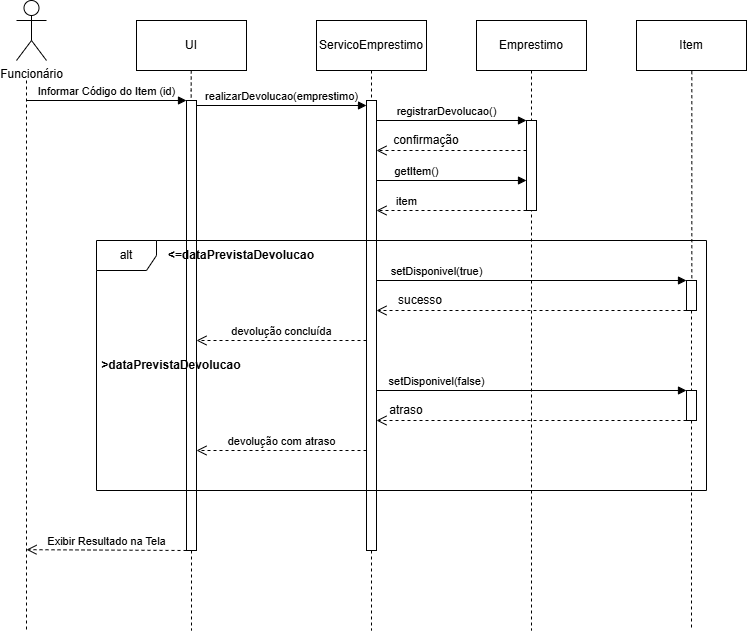

The diagram above was exported from draw.io. Its source (the exported page's mxGraphModel, read from the mxfile embedded in the PNG):
<mxGraphModel dx="1695" dy="497" grid="1" gridSize="10" guides="1" tooltips="1" connect="1" arrows="1" fold="1" page="1" pageScale="1" pageWidth="827" pageHeight="1169" math="0" shadow="0">
  <root>
    <mxCell id="0" />
    <mxCell id="1" parent="0" />
    <mxCell id="JeGqr6wbV0A_4EdyIoCv-1" edge="1" parent="1" style="edgeStyle=orthogonalEdgeStyle;rounded=0;orthogonalLoop=1;jettySize=auto;html=1;dashed=1;endArrow=none;endFill=0;" value="">
      <mxGeometry relative="1" as="geometry">
        <Array as="points">
          <mxPoint x="20" y="230" />
          <mxPoint x="20" y="230" />
        </Array>
        <mxPoint x="20" y="140" as="sourcePoint" />
        <mxPoint x="20" y="690" as="targetPoint" />
      </mxGeometry>
    </mxCell>
    <mxCell id="JeGqr6wbV0A_4EdyIoCv-2" parent="1" style="shape=umlActor;verticalLabelPosition=bottom;verticalAlign=top;html=1;outlineConnect=0;" value="Funcionário" vertex="1">
      <mxGeometry height="60" width="30" x="10" y="60" as="geometry" />
    </mxCell>
    <mxCell id="JeGqr6wbV0A_4EdyIoCv-3" edge="1" parent="1" source="JeGqr6wbV0A_4EdyIoCv-4" style="edgeStyle=orthogonalEdgeStyle;rounded=0;orthogonalLoop=1;jettySize=auto;html=1;exitX=0.5;exitY=1;exitDx=0;exitDy=0;dashed=1;endArrow=none;endFill=0;">
      <mxGeometry relative="1" as="geometry">
        <mxPoint x="365" y="690" as="targetPoint" />
      </mxGeometry>
    </mxCell>
    <mxCell id="JeGqr6wbV0A_4EdyIoCv-4" parent="1" style="html=1;whiteSpace=wrap;" value="ServicoEmprestimo" vertex="1">
      <mxGeometry height="50" width="110" x="310" y="80" as="geometry" />
    </mxCell>
    <mxCell id="JeGqr6wbV0A_4EdyIoCv-5" edge="1" parent="1" source="JeGqr6wbV0A_4EdyIoCv-6" style="edgeStyle=orthogonalEdgeStyle;rounded=0;orthogonalLoop=1;jettySize=auto;html=1;exitX=0.5;exitY=1;exitDx=0;exitDy=0;dashed=1;endArrow=none;endFill=0;">
      <mxGeometry relative="1" as="geometry">
        <mxPoint x="525" y="690" as="targetPoint" />
      </mxGeometry>
    </mxCell>
    <mxCell id="JeGqr6wbV0A_4EdyIoCv-6" parent="1" style="html=1;whiteSpace=wrap;" value="Emprestimo" vertex="1">
      <mxGeometry height="50" width="110" x="470" y="80" as="geometry" />
    </mxCell>
    <mxCell id="JeGqr6wbV0A_4EdyIoCv-7" parent="1" style="html=1;whiteSpace=wrap;" value="Item" vertex="1">
      <mxGeometry height="50" width="110" x="630" y="80" as="geometry" />
    </mxCell>
    <mxCell id="JeGqr6wbV0A_4EdyIoCv-8" parent="1" style="html=1;points=[[0,0,0,0,5],[0,1,0,0,-5],[1,0,0,0,5],[1,1,0,0,-5]];perimeter=orthogonalPerimeter;outlineConnect=0;targetShapes=umlLifeline;portConstraint=eastwest;newEdgeStyle={&quot;curved&quot;:0,&quot;rounded&quot;:0};" value="" vertex="1">
      <mxGeometry height="450" width="10" x="360" y="160" as="geometry" />
    </mxCell>
    <mxCell id="JeGqr6wbV0A_4EdyIoCv-9" edge="1" parent="1" source="JeGqr6wbV0A_4EdyIoCv-21" style="html=1;verticalAlign=bottom;endArrow=block;curved=0;rounded=0;entryX=0;entryY=0;entryDx=0;entryDy=5;exitX=1;exitY=0;exitDx=0;exitDy=5;exitPerimeter=0;" target="JeGqr6wbV0A_4EdyIoCv-8" value="realizarDevolucao(emprestimo)">
      <mxGeometry relative="1" as="geometry">
        <mxPoint x="70" y="165" as="sourcePoint" />
      </mxGeometry>
    </mxCell>
    <mxCell id="JeGqr6wbV0A_4EdyIoCv-10" edge="1" parent="1" style="html=1;verticalAlign=bottom;endArrow=open;dashed=1;endSize=8;curved=0;rounded=0;exitX=0;exitY=1;exitDx=0;exitDy=-5;" value="devolução concluída">
      <mxGeometry relative="1" as="geometry">
        <mxPoint x="360" y="400" as="sourcePoint" />
        <mxPoint x="190" y="399.9999999999999" as="targetPoint" />
      </mxGeometry>
    </mxCell>
    <mxCell id="JeGqr6wbV0A_4EdyIoCv-11" parent="1" style="html=1;points=[[0,0,0,0,5],[0,1,0,0,-5],[1,0,0,0,5],[1,1,0,0,-5]];perimeter=orthogonalPerimeter;outlineConnect=0;targetShapes=umlLifeline;portConstraint=eastwest;newEdgeStyle={&quot;curved&quot;:0,&quot;rounded&quot;:0};" value="" vertex="1">
      <mxGeometry height="90" width="10" x="520" y="180" as="geometry" />
    </mxCell>
    <mxCell id="JeGqr6wbV0A_4EdyIoCv-12" edge="1" parent="1" style="html=1;verticalAlign=bottom;endArrow=block;curved=0;rounded=0;entryX=0;entryY=0;entryDx=0;entryDy=5;" value="registrarDevolucao()">
      <mxGeometry relative="1" x="-0.0667" as="geometry">
        <mxPoint as="offset" />
        <mxPoint x="370" y="180" as="sourcePoint" />
        <mxPoint x="520" y="180" as="targetPoint" />
      </mxGeometry>
    </mxCell>
    <mxCell id="JeGqr6wbV0A_4EdyIoCv-13" edge="1" parent="1" style="html=1;verticalAlign=bottom;endArrow=open;dashed=1;endSize=8;curved=0;rounded=0;exitX=0;exitY=1;exitDx=0;exitDy=-5;" value="">
      <mxGeometry relative="1" x="0.6" as="geometry">
        <mxPoint as="offset" />
        <mxPoint x="520" y="210" as="sourcePoint" />
        <mxPoint x="370" y="210" as="targetPoint" />
      </mxGeometry>
    </mxCell>
    <mxCell id="JeGqr6wbV0A_4EdyIoCv-14" edge="1" parent="1" style="html=1;verticalAlign=bottom;endArrow=block;curved=0;rounded=0;entryX=0;entryY=0;entryDx=0;entryDy=5;" value="getItem()">
      <mxGeometry relative="1" x="-0.4667" as="geometry">
        <mxPoint as="offset" />
        <mxPoint x="370" y="240" as="sourcePoint" />
        <mxPoint x="520" y="240" as="targetPoint" />
      </mxGeometry>
    </mxCell>
    <mxCell id="JeGqr6wbV0A_4EdyIoCv-15" edge="1" parent="1" style="html=1;verticalAlign=bottom;endArrow=open;dashed=1;endSize=8;curved=0;rounded=0;exitX=0;exitY=1;exitDx=0;exitDy=-5;" value="item">
      <mxGeometry relative="1" x="0.6" as="geometry">
        <mxPoint as="offset" />
        <mxPoint x="520" y="270" as="sourcePoint" />
        <mxPoint x="370" y="270" as="targetPoint" />
      </mxGeometry>
    </mxCell>
    <mxCell id="JeGqr6wbV0A_4EdyIoCv-16" edge="1" parent="1" style="html=1;verticalAlign=bottom;endArrow=block;curved=0;rounded=0;entryX=0;entryY=0;entryDx=0;entryDy=5;" value="setDisponivel(true)">
      <mxGeometry relative="1" x="-0.6129" as="geometry">
        <mxPoint as="offset" />
        <mxPoint x="370" y="340" as="sourcePoint" />
        <mxPoint x="680" y="340" as="targetPoint" />
      </mxGeometry>
    </mxCell>
    <mxCell id="JeGqr6wbV0A_4EdyIoCv-17" edge="1" parent="1" style="html=1;verticalAlign=bottom;endArrow=open;dashed=1;endSize=8;curved=0;rounded=0;exitX=0;exitY=1;exitDx=0;exitDy=-5;" value="">
      <mxGeometry relative="1" x="0.8065" as="geometry">
        <mxPoint as="offset" />
        <mxPoint x="680" y="370" as="sourcePoint" />
        <mxPoint x="370" y="370" as="targetPoint" />
      </mxGeometry>
    </mxCell>
    <mxCell id="JeGqr6wbV0A_4EdyIoCv-18" edge="1" parent="1" source="cNGgDzPmLC3SCXKwuyNc-6" style="edgeStyle=orthogonalEdgeStyle;rounded=0;orthogonalLoop=1;jettySize=auto;html=1;exitX=0.5;exitY=1;exitDx=0;exitDy=0;dashed=1;endArrow=none;endFill=0;">
      <mxGeometry relative="1" as="geometry">
        <Array as="points">
          <mxPoint x="685" y="690" />
        </Array>
        <mxPoint x="684.88" y="130" as="sourcePoint" />
        <mxPoint x="685" y="690" as="targetPoint" />
      </mxGeometry>
    </mxCell>
    <mxCell id="JeGqr6wbV0A_4EdyIoCv-27" edge="1" parent="1" source="JeGqr6wbV0A_4EdyIoCv-21" style="edgeStyle=orthogonalEdgeStyle;rounded=0;orthogonalLoop=1;jettySize=auto;html=1;exitX=0.5;exitY=1;exitDx=0;exitDy=0;endArrow=none;endFill=0;dashed=1;">
      <mxGeometry relative="1" as="geometry">
        <mxPoint x="184.71" y="130" as="sourcePoint" />
        <mxPoint x="185" y="690" as="targetPoint" />
      </mxGeometry>
    </mxCell>
    <mxCell id="JeGqr6wbV0A_4EdyIoCv-22" parent="1" style="html=1;whiteSpace=wrap;" value="UI" vertex="1">
      <mxGeometry height="50" width="110" x="130" y="80" as="geometry" />
    </mxCell>
    <mxCell id="JeGqr6wbV0A_4EdyIoCv-28" edge="1" parent="1" style="edgeStyle=orthogonalEdgeStyle;rounded=0;orthogonalLoop=1;jettySize=auto;html=1;exitX=0.5;exitY=1;exitDx=0;exitDy=0;endArrow=none;endFill=0;dashed=1;" target="JeGqr6wbV0A_4EdyIoCv-21" value="">
      <mxGeometry relative="1" as="geometry">
        <Array as="points">
          <mxPoint x="185" y="150" />
          <mxPoint x="185" y="150" />
        </Array>
        <mxPoint x="184.71" y="130" as="sourcePoint" />
        <mxPoint x="150" y="150" as="targetPoint" />
      </mxGeometry>
    </mxCell>
    <mxCell id="JeGqr6wbV0A_4EdyIoCv-21" parent="1" style="html=1;points=[[0,0,0,0,5],[0,1,0,0,-5],[1,0,0,0,5],[1,1,0,0,-5]];perimeter=orthogonalPerimeter;outlineConnect=0;targetShapes=umlLifeline;portConstraint=eastwest;newEdgeStyle={&quot;curved&quot;:0,&quot;rounded&quot;:0};" value="" vertex="1">
      <mxGeometry height="450" width="10" x="180" y="160" as="geometry" />
    </mxCell>
    <mxCell id="cNGgDzPmLC3SCXKwuyNc-1" edge="1" parent="1" style="html=1;verticalAlign=bottom;endArrow=block;curved=0;rounded=0;" target="JeGqr6wbV0A_4EdyIoCv-21" value="Informar Código do Item (id)">
      <mxGeometry relative="1" as="geometry">
        <mxPoint x="20" y="160" as="sourcePoint" />
        <mxPoint x="170" y="160" as="targetPoint" />
      </mxGeometry>
    </mxCell>
    <mxCell id="cNGgDzPmLC3SCXKwuyNc-3" edge="1" parent="1" style="edgeStyle=orthogonalEdgeStyle;rounded=0;orthogonalLoop=1;jettySize=auto;html=1;exitX=0.5;exitY=1;exitDx=0;exitDy=0;dashed=1;endArrow=none;endFill=0;" value="">
      <mxGeometry relative="1" as="geometry">
        <Array as="points">
          <mxPoint x="685" y="130" />
        </Array>
        <mxPoint x="680.0400000000001" y="130" as="sourcePoint" />
        <mxPoint x="685.33" y="355" as="targetPoint" />
      </mxGeometry>
    </mxCell>
    <mxCell id="JeGqr6wbV0A_4EdyIoCv-20" parent="1" style="html=1;points=[[0,0,0,0,5],[0,1,0,0,-5],[1,0,0,0,5],[1,1,0,0,-5]];perimeter=orthogonalPerimeter;outlineConnect=0;targetShapes=umlLifeline;portConstraint=eastwest;newEdgeStyle={&quot;curved&quot;:0,&quot;rounded&quot;:0};" value="" vertex="1">
      <mxGeometry height="30" width="10" x="680" y="340" as="geometry" />
    </mxCell>
    <mxCell id="cNGgDzPmLC3SCXKwuyNc-5" edge="1" parent="1" style="html=1;verticalAlign=bottom;endArrow=block;curved=0;rounded=0;entryX=0;entryY=0;entryDx=0;entryDy=5;" value="setDisponivel(false)">
      <mxGeometry relative="1" x="-0.6129" as="geometry">
        <mxPoint as="offset" />
        <mxPoint x="370" y="450" as="sourcePoint" />
        <mxPoint x="680" y="450" as="targetPoint" />
      </mxGeometry>
    </mxCell>
    <mxCell id="cNGgDzPmLC3SCXKwuyNc-7" edge="1" parent="1" source="JeGqr6wbV0A_4EdyIoCv-20" style="edgeStyle=orthogonalEdgeStyle;rounded=0;orthogonalLoop=1;jettySize=auto;html=1;exitX=0.5;exitY=1;exitDx=0;exitDy=0;dashed=1;endArrow=none;endFill=0;" target="cNGgDzPmLC3SCXKwuyNc-6" value="">
      <mxGeometry relative="1" as="geometry">
        <Array as="points">
          <mxPoint x="685" y="420" />
          <mxPoint x="685" y="420" />
        </Array>
        <mxPoint x="685" y="370" as="sourcePoint" />
        <mxPoint x="684" y="520" as="targetPoint" />
      </mxGeometry>
    </mxCell>
    <mxCell id="cNGgDzPmLC3SCXKwuyNc-6" parent="1" style="html=1;points=[[0,0,0,0,5],[0,1,0,0,-5],[1,0,0,0,5],[1,1,0,0,-5]];perimeter=orthogonalPerimeter;outlineConnect=0;targetShapes=umlLifeline;portConstraint=eastwest;newEdgeStyle={&quot;curved&quot;:0,&quot;rounded&quot;:0};" value="" vertex="1">
      <mxGeometry height="30" width="10" x="680" y="450" as="geometry" />
    </mxCell>
    <mxCell id="cNGgDzPmLC3SCXKwuyNc-8" edge="1" parent="1" style="html=1;verticalAlign=bottom;endArrow=open;dashed=1;endSize=8;curved=0;rounded=0;exitX=0;exitY=1;exitDx=0;exitDy=-5;" value="">
      <mxGeometry relative="1" x="0.8065" as="geometry">
        <mxPoint as="offset" />
        <mxPoint x="680" y="480" as="sourcePoint" />
        <mxPoint x="370" y="480" as="targetPoint" />
      </mxGeometry>
    </mxCell>
    <mxCell id="cNGgDzPmLC3SCXKwuyNc-9" parent="1" style="shape=umlFrame;whiteSpace=wrap;html=1;pointerEvents=0;" value="alt" vertex="1">
      <mxGeometry height="250" width="610" x="90" y="300" as="geometry" />
    </mxCell>
    <mxCell id="cNGgDzPmLC3SCXKwuyNc-10" edge="1" parent="1" style="html=1;verticalAlign=bottom;endArrow=open;dashed=1;endSize=8;curved=0;rounded=0;exitX=0;exitY=1;exitDx=0;exitDy=-5;" value="devolução com atraso">
      <mxGeometry relative="1" as="geometry">
        <Array as="points">
          <mxPoint x="280" y="510" />
        </Array>
        <mxPoint x="360" y="510.0000000000001" as="sourcePoint" />
        <mxPoint x="190" y="510" as="targetPoint" />
      </mxGeometry>
    </mxCell>
    <mxCell id="cNGgDzPmLC3SCXKwuyNc-11" parent="1" style="text;html=1;whiteSpace=wrap;strokeColor=none;fillColor=none;align=center;verticalAlign=middle;rounded=0;fontStyle=1;fontColor=light-dark(#000000,#FF3333);" value="&amp;lt;=dataPrevistaDevolucao" vertex="1">
      <mxGeometry height="30" width="170" x="150" y="300" as="geometry" />
    </mxCell>
    <mxCell id="cNGgDzPmLC3SCXKwuyNc-12" parent="1" style="text;html=1;whiteSpace=wrap;strokeColor=none;fillColor=none;align=center;verticalAlign=middle;rounded=0;fontColor=light-dark(#000000,#FF3333);fontStyle=1" value="&amp;gt;dataPrevistaDevolucao" vertex="1">
      <mxGeometry height="30" width="170" x="80" y="410" as="geometry" />
    </mxCell>
    <mxCell id="cNGgDzPmLC3SCXKwuyNc-13" edge="1" parent="1" style="html=1;verticalAlign=bottom;endArrow=open;dashed=1;endSize=8;curved=0;rounded=0;" value="Exibir Resultado na Tela">
      <mxGeometry relative="1" as="geometry">
        <Array as="points" />
        <mxPoint x="180" y="610" as="sourcePoint" />
        <mxPoint x="20" y="609.17" as="targetPoint" />
      </mxGeometry>
    </mxCell>
    <mxCell id="cNGgDzPmLC3SCXKwuyNc-14" parent="1" style="text;html=1;whiteSpace=wrap;strokeColor=none;fillColor=none;align=center;verticalAlign=middle;rounded=0;" value="sucesso" vertex="1">
      <mxGeometry height="20" width="60" x="384" y="350" as="geometry" />
    </mxCell>
    <mxCell id="cNGgDzPmLC3SCXKwuyNc-15" parent="1" style="text;html=1;whiteSpace=wrap;strokeColor=none;fillColor=none;align=center;verticalAlign=middle;rounded=0;" value="atraso" vertex="1">
      <mxGeometry height="20" width="40" x="380" y="460" as="geometry" />
    </mxCell>
    <mxCell id="cNGgDzPmLC3SCXKwuyNc-16" parent="1" style="text;html=1;whiteSpace=wrap;strokeColor=none;fillColor=none;align=center;verticalAlign=middle;rounded=0;" value="confirmação" vertex="1">
      <mxGeometry height="20" width="60" x="390" y="190" as="geometry" />
    </mxCell>
  </root>
</mxGraphModel>